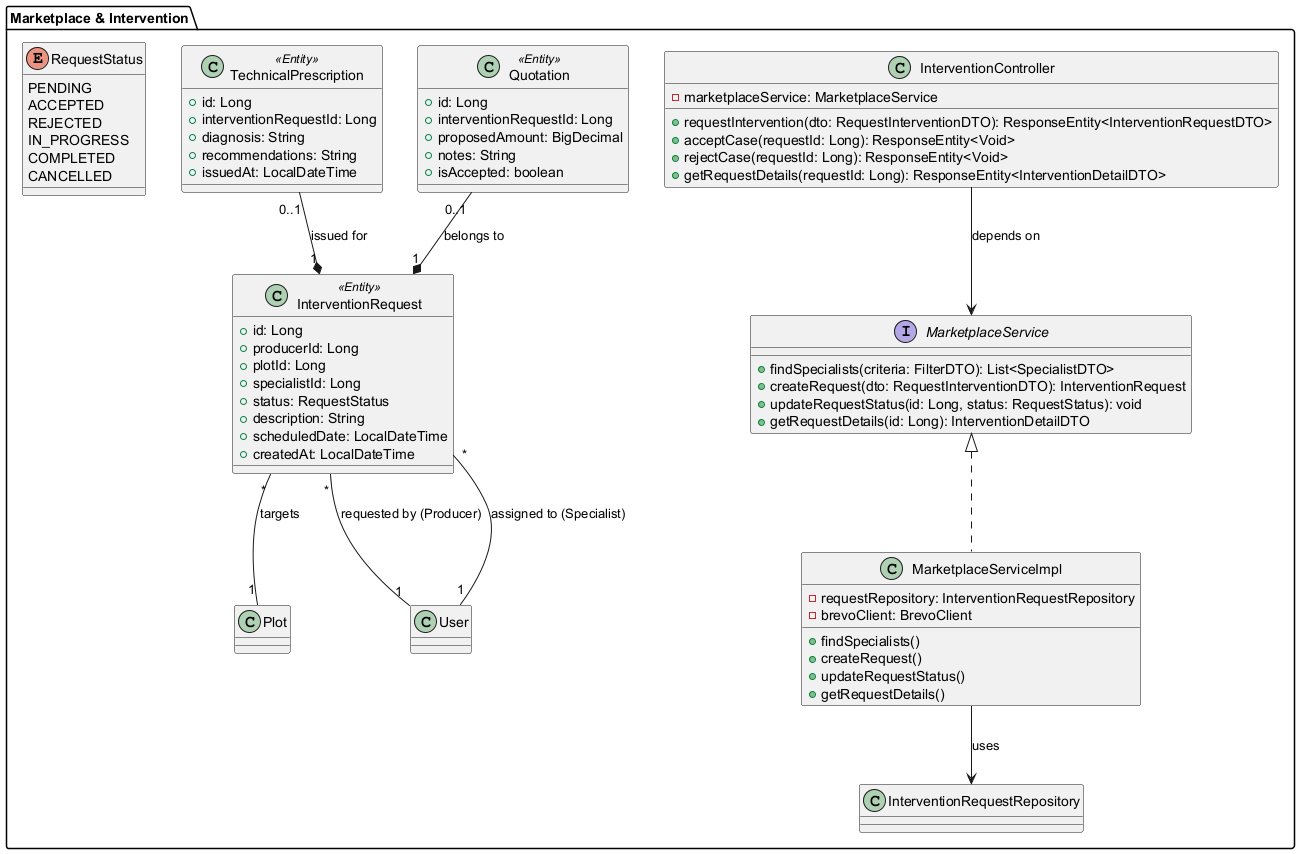

The diagram above was rendered by PlantUML. Its source (embedded in the PNG):
@startuml
package "Marketplace & Intervention" {
    class InterventionController {
        - marketplaceService: MarketplaceService
        + requestIntervention(dto: RequestInterventionDTO): ResponseEntity<InterventionRequestDTO>
        + acceptCase(requestId: Long): ResponseEntity<Void>
        + rejectCase(requestId: Long): ResponseEntity<Void>
        + getRequestDetails(requestId: Long): ResponseEntity<InterventionDetailDTO>
    }

    interface MarketplaceService {
        + findSpecialists(criteria: FilterDTO): List<SpecialistDTO>
        + createRequest(dto: RequestInterventionDTO): InterventionRequest
        + updateRequestStatus(id: Long, status: RequestStatus): void
        + getRequestDetails(id: Long): InterventionDetailDTO
    }

    class MarketplaceServiceImpl {
        - requestRepository: InterventionRequestRepository
        - brevoClient: BrevoClient
        + findSpecialists()
        + createRequest()
        + updateRequestStatus()
        + getRequestDetails()
    }

    class InterventionRequest <<Entity>> {
        + id: Long
        + producerId: Long
        + plotId: Long
        + specialistId: Long
        + status: RequestStatus
        + description: String
        + scheduledDate: LocalDateTime
        + createdAt: LocalDateTime
    }

    class Quotation <<Entity>> {
        + id: Long
        + interventionRequestId: Long
        + proposedAmount: BigDecimal
        + notes: String
        + isAccepted: boolean
    }

    class TechnicalPrescription <<Entity>> {
        + id: Long
        + interventionRequestId: Long
        + diagnosis: String
        + recommendations: String
        + issuedAt: LocalDateTime
    }

    enum RequestStatus {
        PENDING
        ACCEPTED
        REJECTED
        IN_PROGRESS
        COMPLETED
        CANCELLED
    }

    MarketplaceService <|.. MarketplaceServiceImpl
    MarketplaceServiceImpl --> InterventionRequestRepository : uses
    InterventionController --> MarketplaceService : depends on
    InterventionRequest "*" -- "1" Plot : targets
    InterventionRequest "*" -- "1" User : requested by (Producer)
    InterventionRequest "*" -- "1" User : assigned to (Specialist)
    Quotation "0..1" --* "1" InterventionRequest : belongs to
    TechnicalPrescription "0..1" --* "1" InterventionRequest : issued for
}
@enduml